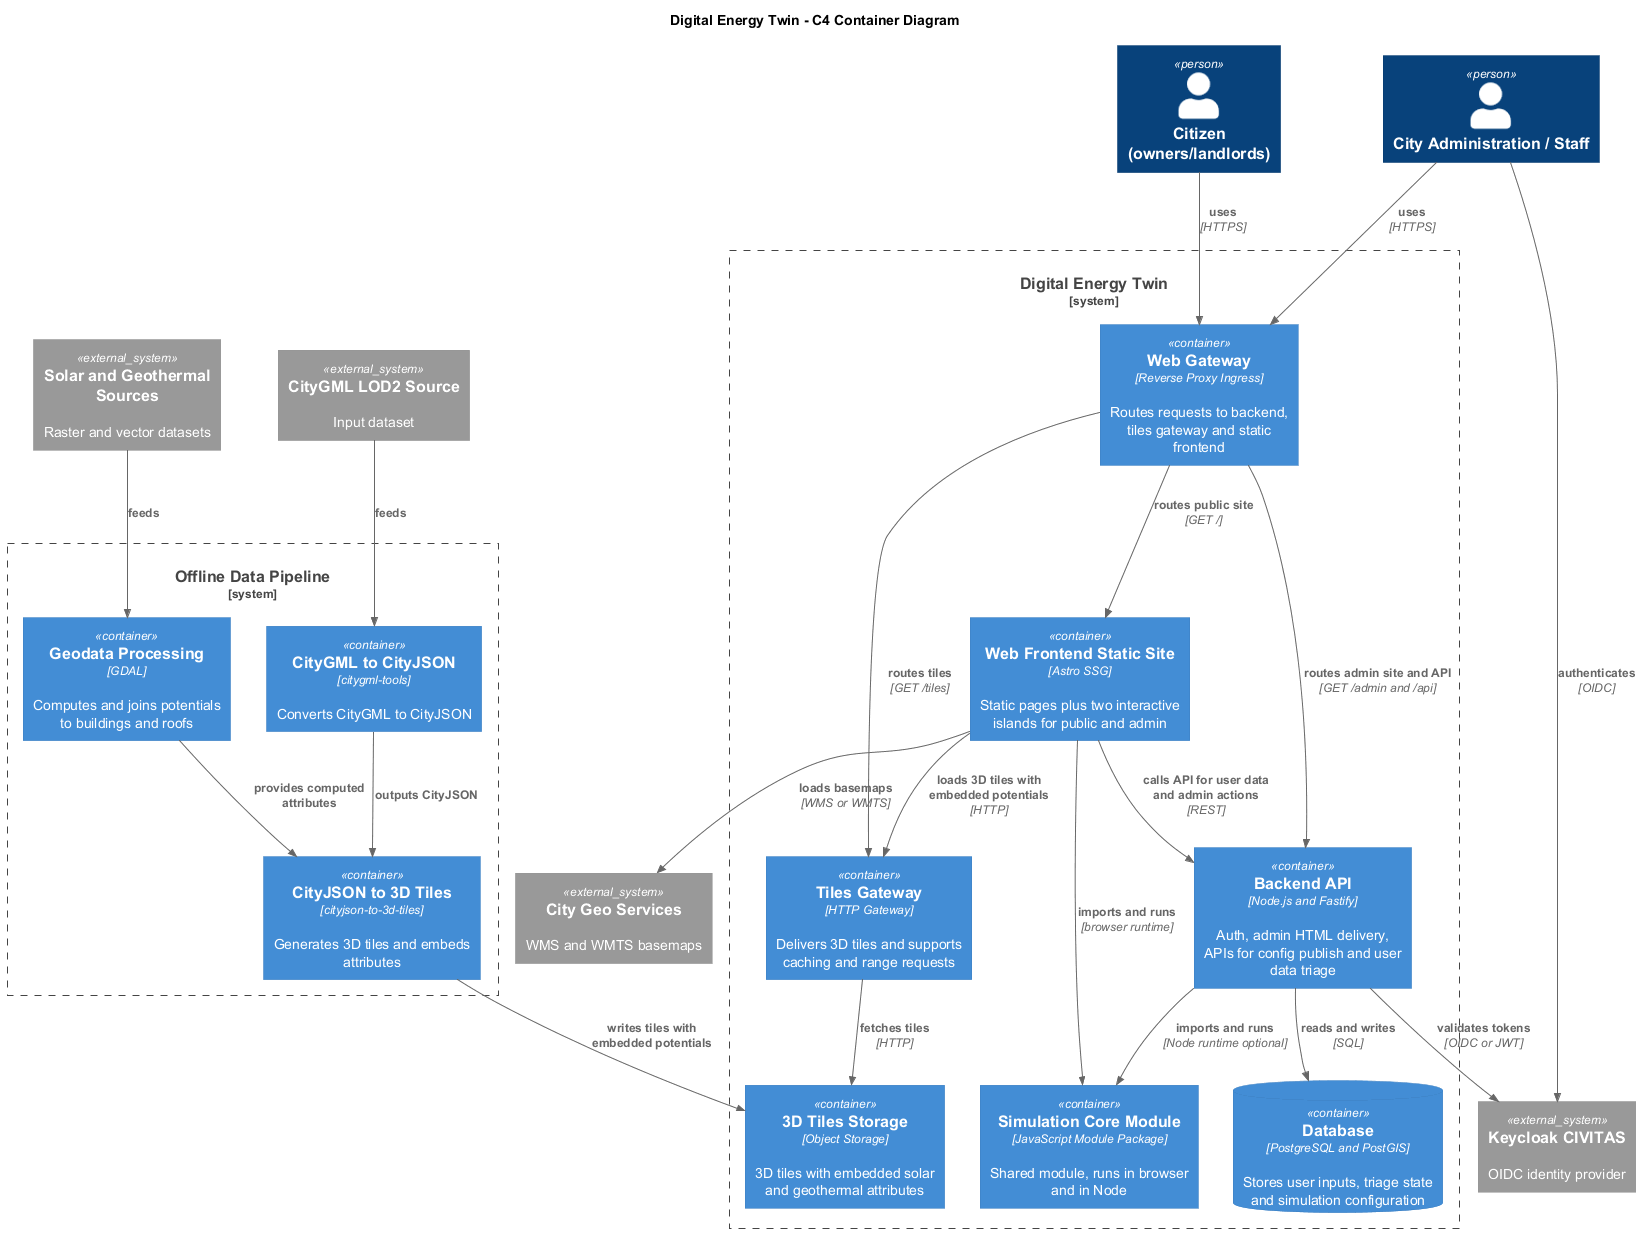

The diagram above was rendered by PlantUML. Its source (embedded in the PNG):
@startuml
!includeurl https://raw.githubusercontent.com/plantuml-stdlib/C4-PlantUML/master/C4_Container.puml

title Digital Energy Twin - C4 Container Diagram

Person(citizen, "Citizen (owners/landlords)")
Person(admin, "City Administration / Staff")

System_Boundary(det, "Digital Energy Twin") {

  Container(gateway, "Web Gateway", "Reverse Proxy Ingress", "Routes requests to backend, tiles gateway and static frontend")

  Container(frontend, "Web Frontend Static Site", "Astro SSG", "Static pages plus two interactive islands for public and admin")

  Container(backend, "Backend API", "Node.js and Fastify", "Auth, admin HTML delivery, APIs for config publish and user data triage")

  Container(simCore, "Simulation Core Module", "JavaScript Module Package", "Shared module, runs in browser and in Node")

  Container(tilesGw, "Tiles Gateway", "HTTP Gateway", "Delivers 3D tiles and supports caching and range requests")
  Container(tilesStore, "3D Tiles Storage", "Object Storage", "3D tiles with embedded solar and geothermal attributes")

  ContainerDb(db, "Database", "PostgreSQL and PostGIS", "Stores user inputs, triage state and simulation configuration")
}

System_Ext(idp, "Keycloak CIVITAS", "OIDC identity provider")
System_Ext(geo, "City Geo Services", "WMS and WMTS basemaps")

System_Ext(citygml, "CityGML LOD2 Source", "Input dataset")
System_Ext(potentials, "Solar and Geothermal Sources", "Raster and vector datasets")

System_Boundary(pipeline, "Offline Data Pipeline") {
  Container(citygmlTools, "CityGML to CityJSON", "citygml-tools", "Converts CityGML to CityJSON")
  Container(gdal, "Geodata Processing", "GDAL", "Computes and joins potentials to buildings and roofs")
  Container(tilesConv, "CityJSON to 3D Tiles", "cityjson-to-3d-tiles", "Generates 3D tiles and embeds attributes")
}

Rel(citizen, gateway, "uses", "HTTPS")
Rel(admin, gateway, "uses", "HTTPS")

Rel(gateway, frontend, "routes public site", "GET /")
Rel(gateway, backend, "routes admin site and API", "GET /admin and /api")
Rel(gateway, tilesGw, "routes tiles", "GET /tiles")

Rel(admin, idp, "authenticates", "OIDC")
Rel(backend, idp, "validates tokens", "OIDC or JWT")

Rel(frontend, simCore, "imports and runs", "browser runtime")
Rel(backend, simCore, "imports and runs", "Node runtime optional")

Rel(frontend, geo, "loads basemaps", "WMS or WMTS")
Rel(frontend, tilesGw, "loads 3D tiles with embedded potentials", "HTTP")
Rel(tilesGw, tilesStore, "fetches tiles", "HTTP")

Rel(backend, db, "reads and writes", "SQL")
Rel(frontend, backend, "calls API for user data and admin actions", "REST")

Rel(citygml, citygmlTools, "feeds")
Rel(potentials, gdal, "feeds")
Rel(citygmlTools, tilesConv, "outputs CityJSON")
Rel(gdal, tilesConv, "provides computed attributes")
Rel(tilesConv, tilesStore, "writes tiles with embedded potentials")

@enduml